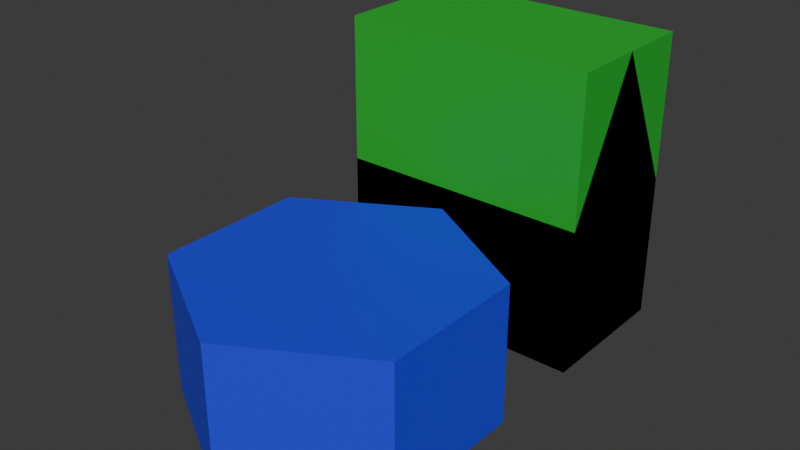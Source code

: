 # Source: edge_modules.blend  (saved by Blender 5.0.119; exported with 4.5.12 LTS)
import bpy
from mathutils import Matrix  # noqa: F401  (used for matrix-valued properties, if any)

bpy.ops.wm.read_factory_settings(use_empty=True)
scene = bpy.context.scene
scene.name = 'Scene'

# ---- collections
col_collection = bpy.data.collections.new('Collection'); scene.collection.children.link(col_collection)

# ---- materials (node trees are filled in below, after node groups)
mat_mat_land = bpy.data.materials.new('mat_land')
mat_mat_path = bpy.data.materials.new('mat_path')
mat_mat_water = bpy.data.materials.new('mat_water')

# ---- material node trees
mat_mat_land.use_nodes = True; mat_mat_land.node_tree.nodes.clear()
_N = mat_mat_land.node_tree.nodes; _L = mat_mat_land.node_tree.links
n0 = _N.new('ShaderNodeBsdfPrincipled'); n0.name = 'Principled BSDF'; n0.location = (-200, 100)
n0.inputs[0].default_value = (0.01815, 0.4607, 0.033, 1.0)
n1 = _N.new('ShaderNodeOutputMaterial'); n1.name = 'Material Output'; n1.location = (200, 100)
_L.new(n0.outputs[0], n1.inputs[0])
n1.is_active_output = True
mat_mat_path.use_nodes = True; mat_mat_path.node_tree.nodes.clear()
_N = mat_mat_path.node_tree.nodes; _L = mat_mat_path.node_tree.links
n0 = _N.new('ShaderNodeBsdfPrincipled'); n0.name = 'Principled BSDF'; n0.location = (-200, 100)
n0.inputs[0].default_value = (0.8, 0.6012, 0.1657, 1.0)
n1 = _N.new('ShaderNodeOutputMaterial'); n1.name = 'Material Output'; n1.location = (200, 100)
_L.new(n0.outputs[0], n1.inputs[0])
n1.is_active_output = True
mat_mat_water.use_nodes = True; mat_mat_water.node_tree.nodes.clear()
_N = mat_mat_water.node_tree.nodes; _L = mat_mat_water.node_tree.links
n0 = _N.new('ShaderNodeBsdfPrincipled'); n0.name = 'Principled BSDF'; n0.location = (-200, 100)
n0.inputs[0].default_value = (0.02485, 0.04058, 0.8, 1.0)
n1 = _N.new('ShaderNodeOutputMaterial'); n1.name = 'Material Output'; n1.location = (200, 100)
_L.new(n0.outputs[0], n1.inputs[0])
n1.is_active_output = True

# ---- world
world_world = bpy.data.worlds.new('World'); scene.world = world_world
world_world.use_nodes = True; world_world.node_tree.nodes.clear()
_N = world_world.node_tree.nodes; _L = world_world.node_tree.links
n0 = _N.new('ShaderNodeOutputWorld'); n0.name = 'World Output'; n0.location = (200, 100)
n1 = _N.new('ShaderNodeBackground'); n1.name = 'Background'; n1.location = (-200, 100)
n1.inputs[0].default_value = (0.05088, 0.05088, 0.05088, 1.0)
_L.new(n1.outputs[0], n0.inputs[0])
n0.is_active_output = True
world_world.color = (0.05088, 0.05088, 0.05088)
world_world.sun_shadow_jitter_overblur = 0.0

# ---- meshes
me_cube = bpy.data.meshes.new('Cube')
me_cube.from_pydata([(-0.433, -0.25, -2.98e-08), (-0.433, -0.25, 0.5), (-0.433, 0.25, -2.98e-08), (-0.433, 0.25, 0.5), (0.433, -0.25, -2.98e-08), (0.433, -0.25, 0.5), (0.433, 0.25, -2.98e-08), (0.433, 0.25, 0.5)], [], [(0, 1, 3, 2), (2, 3, 7, 6), (6, 7, 5, 4), (4, 5, 1, 0), (2, 6, 4, 0), (7, 3, 1, 5)])
_uv = me_cube.uv_layers.new(name='UVMap')
_uv.uv.foreach_set('vector', [0.375, 0.0, 0.625, 0.0, 0.625, 0.25, 0.375, 0.25, 0.375, 0.25, 0.625, 0.25, 0.625, 0.5, 0.375, 0.5, 0.375, 0.5, 0.625, 0.5, 0.625, 0.75, 0.375, 0.75, 0.375, 0.75, 0.625, 0.75, 0.625, 1.0, 0.375, 1.0, 0.125, 0.5, 0.375, 0.5, 0.375, 0.75, 0.125, 0.75, 0.625, 0.5, 0.875, 0.5, 0.875, 0.75, 0.625, 0.75])
me_cube.materials.append(mat_mat_land)
me_cube.update()
me_cube_002 = bpy.data.meshes.new('Cube.002')
me_cube_002.from_pydata([(-0.433, -0.2, 0.5), (-0.433, -0.2, 0.525), (-0.433, 0.2, 0.5), (-0.433, 0.2, 0.525), (0.433, -0.2, 0.5), (0.433, -0.2, 0.525), (0.433, 0.2, 0.5), (0.433, 0.2, 0.525)], [], [(0, 1, 3, 2), (2, 3, 7, 6), (6, 7, 5, 4), (4, 5, 1, 0), (2, 6, 4, 0), (7, 3, 1, 5)])
_uv = me_cube_002.uv_layers.new(name='UVMap')
_uv.uv.foreach_set('vector', [0.375, 0.0, 0.625, 0.0, 0.625, 0.25, 0.375, 0.25, 0.375, 0.25, 0.625, 0.25, 0.625, 0.5, 0.375, 0.5, 0.375, 0.5, 0.625, 0.5, 0.625, 0.75, 0.375, 0.75, 0.375, 0.75, 0.625, 0.75, 0.625, 1.0, 0.375, 1.0, 0.125, 0.5, 0.375, 0.5, 0.375, 0.75, 0.125, 0.75, 0.625, 0.5, 0.875, 0.5, 0.875, 0.75, 0.625, 0.75])
me_cube_002.materials.append(mat_mat_path)
me_cube_002.update()
me_cube_003 = bpy.data.meshes.new('Cube.003')
me_cube_003.from_pydata([(-0.433, -0.25, -2.98e-08), (-0.433, -0.25, 0.5), (-0.433, 0.25, -2.98e-08), (0.433, -0.25, -2.98e-08), (0.433, -0.25, 0.5), (0.433, 0.25, -2.98e-08), (-0.433, 0.0, -2.98e-08), (-0.433, 0.0, 0.5), (0.433, 0.0, -2.98e-08), (0.433, 0.0, 0.5)], [], [(5, 2, 7, 9), (8, 9, 4, 3), (3, 4, 1, 0), (6, 8, 3, 0), (9, 7, 1, 4), (7, 2, 6), (2, 5, 8, 6), (8, 5, 9), (0, 1, 7, 6)])
_uv = me_cube_003.uv_layers.new(name='UVMap')
_uv.uv.foreach_set('vector', [0.375, 0.5, 0.125, 0.5, 0.875, 0.625, 0.625, 0.625, 0.375, 0.625, 0.625, 0.625, 0.625, 0.75, 0.375, 0.75, 0.375, 0.75, 0.625, 0.75, 0.625, 1.0, 0.375, 1.0, 0.125, 0.625, 0.375, 0.625, 0.375, 0.75, 0.125, 0.75, 0.625, 0.625, 0.875, 0.625, 0.875, 0.75, 0.625, 0.75, 0.625, 0.125, 0.125, 0.5, 0.375, 0.125, 0.125, 0.5, 0.375, 0.5, 0.375, 0.625, 0.125, 0.625, 0.375, 0.625, 0.375, 0.5, 0.625, 0.625, 0.375, 0.0, 0.625, 0.0, 0.625, 0.125, 0.375, 0.125])
me_cube_003.materials.append(mat_mat_land)
me_cube_003.update()
me_cube_004 = bpy.data.meshes.new('Cube.004')
me_cube_004.from_pydata([(-0.433, -0.25, -2.98e-08), (-0.433, -0.25, 0.5), (-0.433, 0.25, -2.98e-08), (-0.433, 0.25, 0.5), (0.433, -0.25, -2.98e-08), (0.433, -0.25, 0.5), (0.433, 0.25, -2.98e-08), (0.433, 0.25, 0.5)], [], [(0, 1, 3, 2), (2, 3, 7, 6), (6, 7, 5, 4), (4, 5, 1, 0), (2, 6, 4, 0), (7, 3, 1, 5)])
_uv = me_cube_004.uv_layers.new(name='UVMap')
_uv.uv.foreach_set('vector', [0.375, 0.0, 0.625, 0.0, 0.625, 0.25, 0.375, 0.25, 0.375, 0.25, 0.625, 0.25, 0.625, 0.5, 0.375, 0.5, 0.375, 0.5, 0.625, 0.5, 0.625, 0.75, 0.375, 0.75, 0.375, 0.75, 0.625, 0.75, 0.625, 1.0, 0.375, 1.0, 0.125, 0.5, 0.375, 0.5, 0.375, 0.75, 0.125, 0.75, 0.625, 0.5, 0.875, 0.5, 0.875, 0.75, 0.625, 0.75])
me_cube_004.update()
me_cube_005 = bpy.data.meshes.new('Cube.005')
me_cube_005.from_pydata([(-0.433, -0.25, -2.98e-08), (-0.433, 0.25, -2.98e-08), (-0.433, 0.25, 0.5), (0.433, -0.25, -2.98e-08), (0.433, 0.25, -2.98e-08), (0.433, 0.25, 0.5), (-0.433, 0.0, -2.98e-08), (-0.433, 0.0, 0.5), (0.433, 0.0, -2.98e-08), (0.433, 0.0, 0.5)], [], [(6, 7, 2, 1), (1, 2, 5, 4), (6, 0, 7), (6, 8, 3, 0), (9, 3, 8), (5, 2, 7, 9), (1, 4, 8, 6), (4, 5, 9, 8), (9, 7, 0, 3)])
_uv = me_cube_005.uv_layers.new(name='UVMap')
_uv.uv.foreach_set('vector', [0.375, 0.125, 0.625, 0.125, 0.625, 0.25, 0.375, 0.25, 0.375, 0.25, 0.625, 0.25, 0.625, 0.5, 0.375, 0.5, 0.375, 0.125, 0.125, 0.75, 0.625, 0.125, 0.125, 0.625, 0.375, 0.625, 0.375, 0.75, 0.125, 0.75, 0.625, 0.625, 0.375, 0.75, 0.375, 0.625, 0.625, 0.5, 0.875, 0.5, 0.875, 0.625, 0.625, 0.625, 0.125, 0.5, 0.375, 0.5, 0.375, 0.625, 0.125, 0.625, 0.375, 0.5, 0.625, 0.5, 0.625, 0.625, 0.375, 0.625, 0.625, 0.625, 0.875, 0.625, 0.125, 0.75, 0.375, 0.75])
me_cube_005.materials.append(mat_mat_land)
me_cube_005.update()
me_cube_007 = bpy.data.meshes.new('Cube.007')
me_cube_007.from_pydata([(-0.433, -0.25, -2.98e-08), (-0.433, -0.25, 0.5), (-0.433, 0.25, -2.98e-08), (-0.433, 0.25, 0.5), (0.433, -0.25, -2.98e-08), (0.433, -0.25, 0.5), (0.433, 0.25, -2.98e-08), (0.433, 0.25, 0.5), (0.3248, 0.25, -2.98e-08), (0.3248, 0.25, 0.5), (0.3248, -0.25, -2.98e-08), (0.3248, -0.25, 0.5), (-0.3383, 0.25, -2.98e-08), (-0.3383, -0.25, 0.5), (-0.3383, 0.25, 0.5), (-0.3383, -0.25, -2.98e-08), (-0.3383, 0.25, 0.475), (0.3248, 0.25, 0.475), (0.3248, -0.25, 0.475), (-0.3383, -0.25, 0.475)], [], [(0, 1, 3, 2), (8, 9, 7, 6), (6, 7, 5, 4), (15, 13, 1, 0), (8, 6, 4, 10), (14, 3, 1, 13), (7, 9, 11, 5), (12, 8, 10, 15), (4, 5, 11, 10), (8, 12, 16, 17), (2, 3, 14, 12), (2, 12, 15, 0), (14, 13, 19, 16), (17, 16, 19, 18), (19, 15, 10, 18), (11, 9, 17, 18)])
me_cube_007.polygons.foreach_set('material_index', [0, 0, 0, 0, 0, 0, 0, 0, 0, 1, 0, 0, 0, 1, 1, 0])
_uv = me_cube_007.uv_layers.new(name='UVMap')
_uv.uv.foreach_set('vector', [0.375, 0.0, 0.625, 0.0, 0.625, 0.25, 0.375, 0.25, 0.375, 0.4688, 0.625, 0.4688, 0.625, 0.5, 0.375, 0.5, 0.375, 0.5, 0.625, 0.5, 0.625, 0.75, 0.375, 0.75, 0.375, 0.9727, 0.625, 0.9727, 0.625, 1.0, 0.375, 1.0, 0.3438, 0.5, 0.375, 0.5, 0.375, 0.75, 0.3438, 0.75, 0.8477, 0.5, 0.875, 0.5, 0.875, 0.75, 0.8477, 0.75, 0.625, 0.5, 0.6562, 0.5, 0.6562, 0.75, 0.625, 0.75, 0.1523, 0.5, 0.3438, 0.5, 0.3438, 0.75, 0.1523, 0.75, 0.375, 0.75, 0.625, 0.75, 0.625, 0.7812, 0.375, 0.7812, 0.3438, 0.5, 0.1523, 0.5, 0.8477, 0.5, 0.6562, 0.5, 0.375, 0.25, 0.625, 0.25, 0.625, 0.2773, 0.375, 0.2773, 0.125, 0.5, 0.1523, 0.5, 0.1523, 0.75, 0.125, 0.75, 0.8477, 0.5, 0.8477, 0.75, 0.8477, 0.75, 0.8477, 0.5, 0.6562, 0.5, 0.8477, 0.5, 0.8477, 0.75, 0.6562, 0.75, 0.8477, 0.75, 0.1523, 0.75, 0.3438, 0.75, 0.6562, 0.75, 0.6562, 0.75, 0.6562, 0.5, 0.6562, 0.5, 0.6562, 0.75])
me_cube_007.materials.append(mat_mat_land)
me_cube_007.materials.append(mat_mat_water)
me_cube_007.update()
me_cylinder_004 = bpy.data.meshes.new('Cylinder.004')
me_cylinder_004.from_pydata([(0.0, 0.5, -5.96e-08), (0.0, 0.5, 0.475), (0.433, 0.25, -5.96e-08), (0.433, 0.25, 0.475), (0.433, -0.25, -5.96e-08), (0.433, -0.25, 0.475), (0.0, -0.5, -5.96e-08), (0.0, -0.5, 0.475), (-0.433, -0.25, -5.96e-08), (-0.433, -0.25, 0.475), (-0.433, 0.25, -5.96e-08), (-0.433, 0.25, 0.475)], [], [(0, 1, 3, 2), (2, 3, 5, 4), (4, 5, 7, 6), (6, 7, 9, 8), (8, 9, 11, 10), (10, 11, 1, 0), (0, 2, 4, 6, 8, 10), (3, 1, 11, 9, 7, 5)])
_uv = me_cylinder_004.uv_layers.new(name='UVMap')
_uv.uv.foreach_set('vector', [1.0, 0.5, 1.0, 1.0, 0.8333, 1.0, 0.8333, 0.5, 0.8333, 0.5, 0.8333, 1.0, 0.6667, 1.0, 0.6667, 0.5, 0.6667, 0.5, 0.6667, 1.0, 0.5, 1.0, 0.5, 0.5, 0.5, 0.5, 0.5, 1.0, 0.3333, 1.0, 0.3333, 0.5, 0.3333, 0.5, 0.3333, 1.0, 0.1667, 1.0, 0.1667, 0.5, 0.1667, 0.5, 0.1667, 1.0, -8.941e-08, 1.0, -8.941e-08, 0.5, 0.75, 0.49, 0.9578, 0.37, 0.9578, 0.13, 0.75, 0.01, 0.5422, 0.13, 0.5422, 0.37, 0.8333, 1.0, -8.941e-08, 1.0, 0.1667, 1.0, 0.3333, 1.0, 0.5, 1.0, 0.6667, 1.0])
me_cylinder_004.materials.append(mat_mat_water)
me_cylinder_004.update()

# ---- objects
ob_land_edge = bpy.data.objects.new('land_edge', me_cube)
ob_path = bpy.data.objects.new('path', me_cube_002)
ob_cliff_left = bpy.data.objects.new('cliff-left', me_cube_003)
ob_edge = bpy.data.objects.new('_edge', me_cube_004)
ob_cliff_right = bpy.data.objects.new('cliff-right', me_cube_005)
ob_river_edge = bpy.data.objects.new('river_edge', me_cube_007)
ob_water_corner = bpy.data.objects.new('water_corner', me_cylinder_004)

# ---- transforms, parenting, visibility, modifiers, constraints
ob_land_edge.location = (0.0, 0.0, 0.0)
ob_path.location = (0.0, 0.0, 0.0)
ob_cliff_left.location = (0.0, 0.0, 0.5)
ob_edge.location = (0.0, 0.0, 0.0)
ob_cliff_right.location = (0.0, 0.0, 0.5)
ob_river_edge.location = (0.0, 0.0, 0.0)
ob_water_corner.location = (0.0, -0.8329, 0.0)

# ---- collection membership
col_collection.objects.link(ob_land_edge)
col_collection.objects.link(ob_path)
col_collection.objects.link(ob_cliff_left)
col_collection.objects.link(ob_edge)
col_collection.objects.link(ob_cliff_right)
col_collection.objects.link(ob_river_edge)
col_collection.objects.link(ob_water_corner)

# ---- scene / render settings (as saved in the file)
scene.frame_start = 1; scene.frame_end = 250; scene.frame_set(1)
scene.render.engine = 'BLENDER_EEVEE_NEXT'
scene.render.bake_bias = 0.0
scene.render.bake_samples = 0
scene.cycles.sampling_pattern = 'TABULATED_SOBOL'
scene.eevee.use_volume_custom_range = False
bpy.context.view_layer.update()

# ---- added for rendering (the .blend has no active camera and no usable light): camera, sun
cam_auto = bpy.data.cameras.new('AutoCamera')
cam_auto.lens = 50.0
cam_auto.sensor_width = 36.0
cam_auto.clip_end = 1000.0
ob_auto_camera = bpy.data.objects.new('AutoCamera', cam_auto)
scene.collection.objects.link(ob_auto_camera)
ob_auto_camera.location = (1.90864, -2.83182, 2.02691)
ob_auto_camera.rotation_euler = (1.09748, -7.21219e-08, 0.694738)
scene.camera = ob_auto_camera
light_auto_sun = bpy.data.lights.new('AutoSun', 'SUN')
light_auto_sun.energy = 3.0
light_auto_sun.angle = 0.0523599
ob_auto_sun = bpy.data.objects.new('AutoSun', light_auto_sun)
scene.collection.objects.link(ob_auto_sun)
ob_auto_sun.rotation_euler = (0.872665, 0.174533, 0.523599)
bpy.context.view_layer.update()
